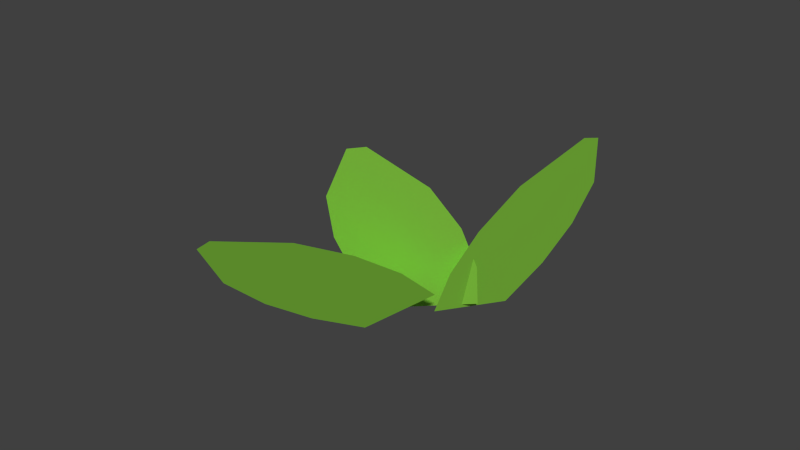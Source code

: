 # Source: grass.blend  (saved by Blender 2.71.0; exported with 4.5.12 LTS)
import bpy
from mathutils import Matrix  # noqa: F401  (used for matrix-valued properties, if any)

bpy.ops.wm.read_factory_settings(use_empty=True)
scene = bpy.context.scene
scene.name = 'Scene'

# ---- collections
col_collection_1 = bpy.data.collections.new('Collection 1'); scene.collection.children.link(col_collection_1)

# ---- materials (node trees are filled in below, after node groups)
mat_material_001 = bpy.data.materials.new('Material.001')
mat_material_001.alpha_threshold = 0.0
mat_material_001.use_transparent_shadow = False
mat_material_001.diffuse_color = (0.3235, 0.8, 0.07429, 1.0)
mat_material_001.roughness = 0.5
mat_material_001.specular_intensity = 0.0
mat_material_001.line_color = (0.0, 0.0, 0.0, 1.0)

# ---- material node trees

# ---- world
world_world = bpy.data.worlds.new('World'); scene.world = world_world
world_world.color = (0.05088, 0.05088, 0.05088)
world_world.use_sun_shadow = False
world_world.sun_shadow_jitter_overblur = 0.0
world_world.cycles.sampling_method = 'MANUAL'
world_world.cycles.sample_map_resolution = 256

# ---- meshes
me_plane = bpy.data.meshes.new('Plane')
me_plane.from_pydata([(0.5039, 2.545, 0.5625), (0.7113, 0.6166, -0.03628), (0.6519, 2.571, 0.6224), (1.493, 0.7559, 0.2806), (0.3362, 1.532, 0.1531), (1.344, 1.712, 0.5615), (1.106, 2.161, 0.6357), (0.3123, 2.019, 0.3141), (0.469, 1.065, 0.03621), (1.473, 1.244, 0.4433), (-0.3704, 1.518, 0.6088), (0.8647, 0.06242, -0.08111), (-0.2665, 1.601, 0.701), (1.414, 0.501, 0.4058), (0.05654, 0.638, 0.09481), (0.7642, 1.203, 0.7225), (0.3246, 1.463, 0.7789), (-0.2326, 1.018, 0.2847), (0.4221, 0.3195, -0.02726), (1.127, 0.8829, 0.5983), (-1.0, -0.0809, 0.0), (1.0, -0.4275, 0.0), (-1.0, 0.0809, 0.0), (1.0, 0.4275, 0.0), (0.0, -0.551, 0.0), (0.0, 0.551, 0.0), (-0.5, 0.4338, 0.0), (-0.5, -0.4338, 0.0), (0.5, -0.5491, 0.0), (0.5, 0.5491, 0.0)], [], [(8, 1, 3, 9), (7, 4, 5, 6), (0, 7, 6, 2), (4, 8, 9, 5), (18, 11, 13, 19), (17, 14, 15, 16), (10, 17, 16, 12), (14, 18, 19, 15), (28, 21, 23, 29), (27, 24, 25, 26), (20, 27, 26, 22), (24, 28, 29, 25)])
me_plane.materials.append(mat_material_001)
me_plane.use_remesh_preserve_volume = False
me_plane.use_remesh_preserve_attributes = False
me_plane.use_mirror_vertex_groups = False
me_plane.update()

# ---- objects
ob_plane = bpy.data.objects.new('Plane', me_plane)

# ---- transforms, parenting, visibility, modifiers, constraints
ob_plane.location = (0.07802, 0.04563, 0.09508)
ob_plane.rotation_euler = (0.5197, 1.077, 3.391)
ob_plane.scale = (0.1193, 0.1193, 0.1193)
ob_plane.lineart.crease_threshold = 0.0

# ---- collection membership
col_collection_1.objects.link(ob_plane)

# ---- scene / render settings (as saved in the file)
scene.frame_start = 1; scene.frame_end = 250; scene.frame_set(1)
scene.render.engine = 'BLENDER_EEVEE_NEXT'
scene.render.resolution_percentage = 50
scene.render.dither_intensity = 0.0
scene.cycles.use_denoising = False
scene.cycles.samples = 10
scene.cycles.sampling_pattern = 'TABULATED_SOBOL'
scene.cycles.light_sampling_threshold = 0.0
scene.cycles.use_adaptive_sampling = False
scene.cycles.use_light_tree = False
scene.cycles.blur_glossy = 0.0
scene.cycles.volume_bounces = 1
scene.cycles.pixel_filter_type = 'GAUSSIAN'
scene.cycles.sample_clamp_indirect = 0.0
scene.view_settings.view_transform = 'Standard'
bpy.context.view_layer.update()

# ---- added for rendering (the .blend has no active camera and no usable light): camera, sun
cam_auto = bpy.data.cameras.new('AutoCamera')
cam_auto.lens = 50.0
cam_auto.sensor_width = 36.0
cam_auto.clip_end = 1000.0
ob_auto_camera = bpy.data.objects.new('AutoCamera', cam_auto)
scene.collection.objects.link(ob_auto_camera)
ob_auto_camera.location = (0.603425, -0.780193, 0.594775)
ob_auto_camera.rotation_euler = (1.09748, -7.21219e-08, 0.694738)
scene.camera = ob_auto_camera
light_auto_sun = bpy.data.lights.new('AutoSun', 'SUN')
light_auto_sun.energy = 3.0
light_auto_sun.angle = 0.0523599
ob_auto_sun = bpy.data.objects.new('AutoSun', light_auto_sun)
scene.collection.objects.link(ob_auto_sun)
ob_auto_sun.rotation_euler = (0.872665, 0.174533, 0.523599)
bpy.context.view_layer.update()
